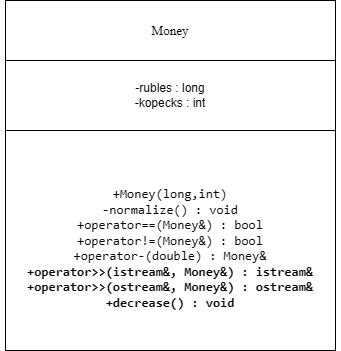

The diagram above was exported from draw.io. Its source (the exported page's mxGraphModel, read from the mxfile embedded in the PNG):
<mxGraphModel dx="1243" dy="679" grid="1" gridSize="10" guides="1" tooltips="1" connect="1" arrows="1" fold="1" page="1" pageScale="1" pageWidth="827" pageHeight="1169" background="#ffffff" math="0" shadow="0">
  <root>
    <mxCell id="0" />
    <mxCell id="1" parent="0" />
    <mxCell id="oUHrZJIv-1zkaCCggQ6c-19" value="-rubles : long&lt;div&gt;-kopecks : int&lt;/div&gt;" style="rounded=0;whiteSpace=wrap;html=1;" vertex="1" parent="1">
      <mxGeometry x="120" y="295" width="330" height="70" as="geometry" />
    </mxCell>
    <mxCell id="oUHrZJIv-1zkaCCggQ6c-20" value="&lt;pre style=&quot;overflow: auto; padding: 9.144px 13.716px; text-wrap-mode: wrap; word-break: break-all; text-align: start; margin-top: 0px !important; margin-bottom: 0px !important;&quot;&gt;&lt;pre style=&quot;overflow: auto; padding: 9.144px 13.716px; text-wrap-mode: wrap; word-break: break-all; margin-top: 0px !important; margin-bottom: 0px !important;&quot;&gt;&lt;font face=&quot;Times New Roman&quot; style=&quot;color: rgb(0, 0, 0); font-size: 13px;&quot;&gt;Money&lt;/font&gt;&lt;/pre&gt;&lt;/pre&gt;" style="rounded=0;whiteSpace=wrap;html=1;" vertex="1" parent="1">
      <mxGeometry x="120" y="235" width="330" height="60" as="geometry" />
    </mxCell>
    <mxCell id="oUHrZJIv-1zkaCCggQ6c-21" value="&lt;pre style=&quot;overflow: auto; padding: 9.144px 13.716px; text-wrap-mode: wrap; word-break: break-all; margin-top: 0px !important; margin-bottom: 0px !important;&quot;&gt;&lt;pre style=&quot;overflow: auto; padding: 9.144px 13.716px; text-wrap-mode: wrap; word-break: break-all; margin-top: 0px !important; margin-bottom: 0px !important;&quot;&gt;&lt;font face=&quot;Times New Roman&quot; style=&quot;color: rgb(0, 0, 0); font-size: 13px;&quot;&gt;&lt;pre style=&quot;margin-top: 0px; margin-bottom: 0px;&quot;&gt;&lt;br&gt;&lt;/pre&gt;&lt;pre style=&quot;margin-top: 0px; margin-bottom: 0px;&quot;&gt;+Money(long,int)&lt;/pre&gt;&lt;pre style=&quot;margin-top: 0px; margin-bottom: 0px;&quot;&gt;-normalize() : void&lt;/pre&gt;&lt;pre style=&quot;margin-top: 0px; margin-bottom: 0px;&quot;&gt;+operator==(Money&amp;amp;) : bool&lt;/pre&gt;&lt;pre style=&quot;margin-top: 0px; margin-bottom: 0px;&quot;&gt;+operator!=(Money&amp;amp;) : bool&lt;/pre&gt;&lt;pre style=&quot;margin-top: 0px; margin-bottom: 0px;&quot;&gt;+operator-(double) : Money&amp;amp;&lt;/pre&gt;&lt;pre style=&quot;margin-top: 0px; margin-bottom: 0px;&quot;&gt;&lt;b&gt;+operator&amp;gt;&amp;gt;(istream&amp;amp;, Money&amp;amp;) : istream&amp;amp;&lt;/b&gt;&lt;/pre&gt;&lt;pre style=&quot;margin-top: 0px; margin-bottom: 0px;&quot;&gt;&lt;b&gt;+operator&amp;gt;&amp;gt;(ostream&amp;amp;, Money&amp;amp;) : ostream&amp;amp;&lt;/b&gt;&lt;/pre&gt;&lt;pre style=&quot;margin-top: 0px; margin-bottom: 0px;&quot;&gt;&lt;b&gt;+decrease() : void&lt;/b&gt;&lt;/pre&gt;&lt;/font&gt;&lt;/pre&gt;&lt;/pre&gt;" style="rounded=0;whiteSpace=wrap;html=1;align=center;" vertex="1" parent="1">
      <mxGeometry x="120" y="365" width="330" height="220" as="geometry" />
    </mxCell>
  </root>
</mxGraphModel>